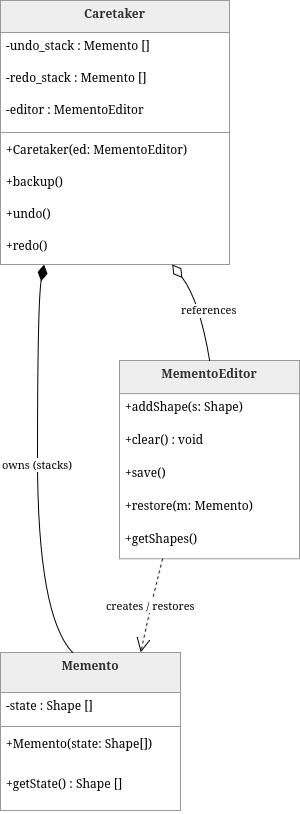

The diagram above was exported from draw.io. Its source (the exported page's mxGraphModel, read from the mxfile embedded in the PNG):
<mxGraphModel dx="819" dy="430" grid="1" gridSize="10" guides="1" tooltips="1" connect="1" arrows="1" fold="1" page="1" pageScale="1" pageWidth="850" pageHeight="1100" math="0" shadow="0">
  <root>
    <mxCell id="0" />
    <mxCell id="1" parent="0" />
    <mxCell id="PIHfIm3e4C8x6tavT2Rm-10" parent="1" style="swimlane;fontStyle=1;align=center;verticalAlign=top;childLayout=stackLayout;horizontal=1;startSize=40;horizontalStack=0;resizeParent=1;resizeParentMax=0;resizeLast=0;collapsible=0;marginBottom=0;fillColor=light-dark(#eeeeee,#1f2020);strokeColor=light-dark(#999999,#cccccc);fontColor=light-dark(#333333,#cccccc);" value="Memento" vertex="1">
      <mxGeometry height="158" width="180" x="91" y="672" as="geometry" />
    </mxCell>
    <mxCell id="PIHfIm3e4C8x6tavT2Rm-11" parent="PIHfIm3e4C8x6tavT2Rm-10" style="text;strokeColor=none;fillColor=none;align=left;verticalAlign=top;spacingLeft=4;spacingRight=4;overflow=hidden;rotatable=0;points=[[0,0.5],[1,0.5]];portConstraint=eastwest;" value="-state : Shape []" vertex="1">
      <mxGeometry height="30" width="180" y="40" as="geometry" />
    </mxCell>
    <mxCell id="PIHfIm3e4C8x6tavT2Rm-12" parent="PIHfIm3e4C8x6tavT2Rm-10" style="line;strokeWidth=1;fillColor=none;align=left;verticalAlign=middle;spacingTop=-1;spacingLeft=3;spacingRight=3;rotatable=0;labelPosition=right;points=[];portConstraint=eastwest;strokeColor=inherit;" vertex="1">
      <mxGeometry height="8" width="180" y="70" as="geometry" />
    </mxCell>
    <mxCell id="PIHfIm3e4C8x6tavT2Rm-13" parent="PIHfIm3e4C8x6tavT2Rm-10" style="text;strokeColor=none;fillColor=none;align=left;verticalAlign=top;spacingLeft=4;spacingRight=4;overflow=hidden;rotatable=0;points=[[0,0.5],[1,0.5]];portConstraint=eastwest;" value="+Memento(state: Shape[])" vertex="1">
      <mxGeometry height="40" width="180" y="78" as="geometry" />
    </mxCell>
    <mxCell id="PIHfIm3e4C8x6tavT2Rm-14" parent="PIHfIm3e4C8x6tavT2Rm-10" style="text;strokeColor=none;fillColor=none;align=left;verticalAlign=top;spacingLeft=4;spacingRight=4;overflow=hidden;rotatable=0;points=[[0,0.5],[1,0.5]];portConstraint=eastwest;" value="+getState() : Shape []" vertex="1">
      <mxGeometry height="40" width="180" y="118" as="geometry" />
    </mxCell>
    <mxCell id="PIHfIm3e4C8x6tavT2Rm-15" parent="1" style="swimlane;fontStyle=1;align=center;verticalAlign=top;childLayout=stackLayout;horizontal=1;startSize=33.142857142857146;horizontalStack=0;resizeParent=1;resizeParentMax=0;resizeLast=0;collapsible=0;marginBottom=0;fillColor=light-dark(#eeeeee,#1f2020);strokeColor=light-dark(#999999,#cccccc);fontColor=light-dark(#333333,#cccccc);" value="MementoEditor" vertex="1">
      <mxGeometry height="198.14285714285714" width="180" x="210" y="380" as="geometry" />
    </mxCell>
    <mxCell id="PIHfIm3e4C8x6tavT2Rm-18" parent="PIHfIm3e4C8x6tavT2Rm-15" style="text;strokeColor=none;fillColor=none;align=left;verticalAlign=top;spacingLeft=4;spacingRight=4;overflow=hidden;rotatable=0;points=[[0,0.5],[1,0.5]];portConstraint=eastwest;" value="+addShape(s: Shape)" vertex="1">
      <mxGeometry height="33" width="180" y="33.142857142857146" as="geometry" />
    </mxCell>
    <mxCell id="PIHfIm3e4C8x6tavT2Rm-19" parent="PIHfIm3e4C8x6tavT2Rm-15" style="text;strokeColor=none;fillColor=none;align=left;verticalAlign=top;spacingLeft=4;spacingRight=4;overflow=hidden;rotatable=0;points=[[0,0.5],[1,0.5]];portConstraint=eastwest;" value="+clear() : void" vertex="1">
      <mxGeometry height="33" width="180" y="66.14285714285714" as="geometry" />
    </mxCell>
    <mxCell id="PIHfIm3e4C8x6tavT2Rm-20" parent="PIHfIm3e4C8x6tavT2Rm-15" style="text;strokeColor=none;fillColor=none;align=left;verticalAlign=top;spacingLeft=4;spacingRight=4;overflow=hidden;rotatable=0;points=[[0,0.5],[1,0.5]];portConstraint=eastwest;" value="+save()" vertex="1">
      <mxGeometry height="33" width="180" y="99.14285714285714" as="geometry" />
    </mxCell>
    <mxCell id="PIHfIm3e4C8x6tavT2Rm-21" parent="PIHfIm3e4C8x6tavT2Rm-15" style="text;strokeColor=none;fillColor=none;align=left;verticalAlign=top;spacingLeft=4;spacingRight=4;overflow=hidden;rotatable=0;points=[[0,0.5],[1,0.5]];portConstraint=eastwest;" value="+restore(m: Memento)" vertex="1">
      <mxGeometry height="33" width="180" y="132.14285714285714" as="geometry" />
    </mxCell>
    <mxCell id="PIHfIm3e4C8x6tavT2Rm-22" parent="PIHfIm3e4C8x6tavT2Rm-15" style="text;strokeColor=none;fillColor=none;align=left;verticalAlign=top;spacingLeft=4;spacingRight=4;overflow=hidden;rotatable=0;points=[[0,0.5],[1,0.5]];portConstraint=eastwest;" value="+getShapes()" vertex="1">
      <mxGeometry height="33" width="180" y="165.14285714285714" as="geometry" />
    </mxCell>
    <mxCell id="PIHfIm3e4C8x6tavT2Rm-23" parent="1" style="swimlane;fontStyle=1;align=center;verticalAlign=top;childLayout=stackLayout;horizontal=1;startSize=32;horizontalStack=0;resizeParent=1;resizeParentMax=0;resizeLast=0;collapsible=0;marginBottom=0;fillColor=light-dark(#eeeeee,#1f2020);strokeColor=light-dark(#999999,#cccccc);fontColor=light-dark(#333333,#cccccc);" value="Caretaker" vertex="1">
      <mxGeometry height="264" width="229" x="91" y="20" as="geometry" />
    </mxCell>
    <mxCell id="PIHfIm3e4C8x6tavT2Rm-24" parent="PIHfIm3e4C8x6tavT2Rm-23" style="text;strokeColor=none;fillColor=none;align=left;verticalAlign=top;spacingLeft=4;spacingRight=4;overflow=hidden;rotatable=0;points=[[0,0.5],[1,0.5]];portConstraint=eastwest;" value="-undo_stack : Memento []" vertex="1">
      <mxGeometry height="32" width="229" y="32" as="geometry" />
    </mxCell>
    <mxCell id="PIHfIm3e4C8x6tavT2Rm-25" parent="PIHfIm3e4C8x6tavT2Rm-23" style="text;strokeColor=none;fillColor=none;align=left;verticalAlign=top;spacingLeft=4;spacingRight=4;overflow=hidden;rotatable=0;points=[[0,0.5],[1,0.5]];portConstraint=eastwest;" value="-redo_stack : Memento []" vertex="1">
      <mxGeometry height="32" width="229" y="64" as="geometry" />
    </mxCell>
    <mxCell id="PIHfIm3e4C8x6tavT2Rm-26" parent="PIHfIm3e4C8x6tavT2Rm-23" style="text;strokeColor=none;fillColor=none;align=left;verticalAlign=top;spacingLeft=4;spacingRight=4;overflow=hidden;rotatable=0;points=[[0,0.5],[1,0.5]];portConstraint=eastwest;" value="-editor : MementoEditor" vertex="1">
      <mxGeometry height="32" width="229" y="96" as="geometry" />
    </mxCell>
    <mxCell id="PIHfIm3e4C8x6tavT2Rm-27" parent="PIHfIm3e4C8x6tavT2Rm-23" style="line;strokeWidth=1;fillColor=none;align=left;verticalAlign=middle;spacingTop=-1;spacingLeft=3;spacingRight=3;rotatable=0;labelPosition=right;points=[];portConstraint=eastwest;strokeColor=inherit;" vertex="1">
      <mxGeometry height="8" width="229" y="128" as="geometry" />
    </mxCell>
    <mxCell id="PIHfIm3e4C8x6tavT2Rm-28" parent="PIHfIm3e4C8x6tavT2Rm-23" style="text;strokeColor=none;fillColor=none;align=left;verticalAlign=top;spacingLeft=4;spacingRight=4;overflow=hidden;rotatable=0;points=[[0,0.5],[1,0.5]];portConstraint=eastwest;" value="+Caretaker(ed: MementoEditor)" vertex="1">
      <mxGeometry height="32" width="229" y="136" as="geometry" />
    </mxCell>
    <mxCell id="PIHfIm3e4C8x6tavT2Rm-29" parent="PIHfIm3e4C8x6tavT2Rm-23" style="text;strokeColor=none;fillColor=none;align=left;verticalAlign=top;spacingLeft=4;spacingRight=4;overflow=hidden;rotatable=0;points=[[0,0.5],[1,0.5]];portConstraint=eastwest;" value="+backup()" vertex="1">
      <mxGeometry height="32" width="229" y="168" as="geometry" />
    </mxCell>
    <mxCell id="PIHfIm3e4C8x6tavT2Rm-30" parent="PIHfIm3e4C8x6tavT2Rm-23" style="text;strokeColor=none;fillColor=none;align=left;verticalAlign=top;spacingLeft=4;spacingRight=4;overflow=hidden;rotatable=0;points=[[0,0.5],[1,0.5]];portConstraint=eastwest;" value="+undo()" vertex="1">
      <mxGeometry height="32" width="229" y="200" as="geometry" />
    </mxCell>
    <mxCell id="PIHfIm3e4C8x6tavT2Rm-31" parent="PIHfIm3e4C8x6tavT2Rm-23" style="text;strokeColor=none;fillColor=none;align=left;verticalAlign=top;spacingLeft=4;spacingRight=4;overflow=hidden;rotatable=0;points=[[0,0.5],[1,0.5]];portConstraint=eastwest;" value="+redo()" vertex="1">
      <mxGeometry height="32" width="229" y="232" as="geometry" />
    </mxCell>
    <mxCell id="PIHfIm3e4C8x6tavT2Rm-32" edge="1" parent="1" source="PIHfIm3e4C8x6tavT2Rm-23" style="curved=1;startArrow=diamondThin;startSize=14;startFill=0;endArrow=none;exitX=0.75;exitY=1;entryX=0.5;entryY=0;rounded=0;" target="PIHfIm3e4C8x6tavT2Rm-15" value="references">
      <mxGeometry relative="1" x="0.0692" y="8" as="geometry">
        <mxPoint as="offset" />
        <Array as="points">
          <mxPoint x="290" y="320" />
        </Array>
      </mxGeometry>
    </mxCell>
    <mxCell id="PIHfIm3e4C8x6tavT2Rm-33" edge="1" parent="1" source="PIHfIm3e4C8x6tavT2Rm-23" style="curved=1;startArrow=diamondThin;startSize=14;startFill=1;endArrow=none;exitX=0.19;exitY=1;entryX=0.4;entryY=0;rounded=0;" target="PIHfIm3e4C8x6tavT2Rm-10" value="owns (stacks)">
      <mxGeometry relative="1" as="geometry">
        <Array as="points">
          <mxPoint x="128" y="321" />
          <mxPoint x="128" y="635" />
        </Array>
      </mxGeometry>
    </mxCell>
    <mxCell id="PIHfIm3e4C8x6tavT2Rm-34" edge="1" parent="1" source="PIHfIm3e4C8x6tavT2Rm-15" style="curved=1;dashed=1;startArrow=none;endArrow=open;endSize=12;exitX=0.24;exitY=1;entryX=0.78;entryY=0;rounded=0;" target="PIHfIm3e4C8x6tavT2Rm-10" value="creates / restores">
      <mxGeometry relative="1" as="geometry">
        <Array as="points">
          <mxPoint x="240" y="630" />
        </Array>
      </mxGeometry>
    </mxCell>
  </root>
</mxGraphModel>